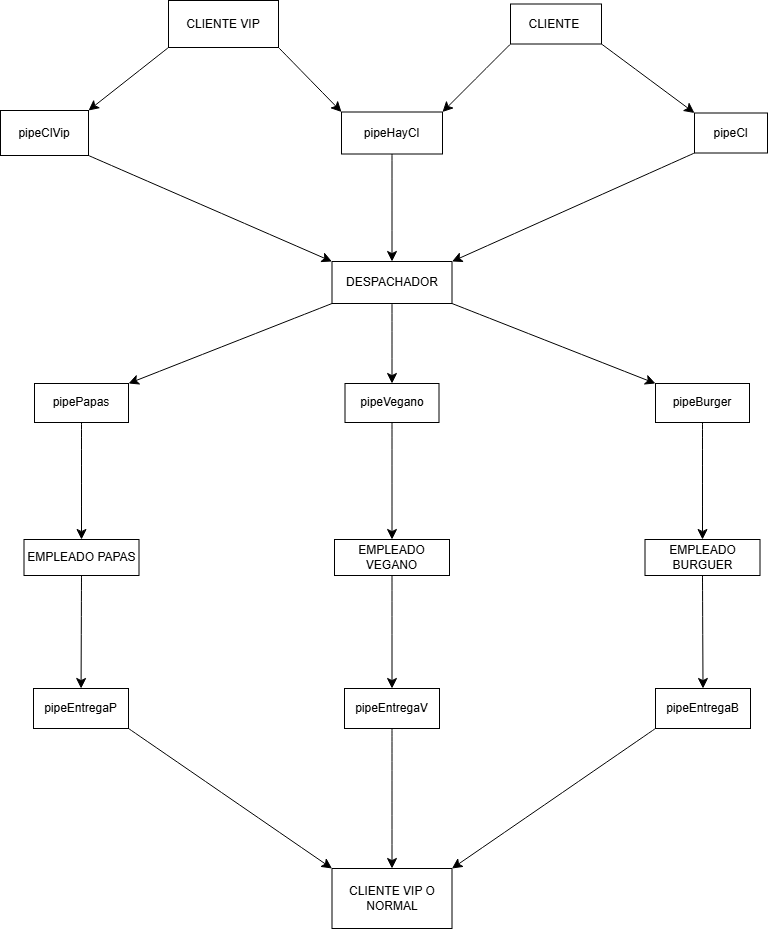

The diagram above was exported from draw.io. Its source (the exported page's mxGraphModel, read from the mxfile embedded in the PNG):
<mxGraphModel dx="2084" dy="985" grid="0" gridSize="10" guides="1" tooltips="1" connect="1" arrows="1" fold="1" page="1" pageScale="1" pageWidth="291" pageHeight="413" background="none" math="0" shadow="0">
  <root>
    <mxCell id="0" />
    <mxCell id="1" parent="0" />
    <mxCell id="sMne41jJo3AuWBKsxRWt-14" style="edgeStyle=none;curved=1;rounded=0;orthogonalLoop=1;jettySize=auto;html=1;exitX=1;exitY=1;exitDx=0;exitDy=0;entryX=0;entryY=0;entryDx=0;entryDy=0;fontSize=12;startSize=8;endSize=8;" edge="1" parent="1" source="sMne41jJo3AuWBKsxRWt-1" target="sMne41jJo3AuWBKsxRWt-5">
      <mxGeometry relative="1" as="geometry" />
    </mxCell>
    <mxCell id="sMne41jJo3AuWBKsxRWt-15" style="edgeStyle=none;curved=1;rounded=0;orthogonalLoop=1;jettySize=auto;html=1;exitX=0;exitY=1;exitDx=0;exitDy=0;entryX=1;entryY=0;entryDx=0;entryDy=0;fontSize=12;startSize=8;endSize=8;" edge="1" parent="1" source="sMne41jJo3AuWBKsxRWt-1" target="sMne41jJo3AuWBKsxRWt-4">
      <mxGeometry relative="1" as="geometry" />
    </mxCell>
    <mxCell id="sMne41jJo3AuWBKsxRWt-1" value="CLIENTE VIP" style="rounded=0;whiteSpace=wrap;html=1;" vertex="1" parent="1">
      <mxGeometry x="103" y="152" width="110" height="47" as="geometry" />
    </mxCell>
    <mxCell id="sMne41jJo3AuWBKsxRWt-12" style="edgeStyle=none;curved=1;rounded=0;orthogonalLoop=1;jettySize=auto;html=1;exitX=1;exitY=1;exitDx=0;exitDy=0;entryX=0;entryY=0;entryDx=0;entryDy=0;fontSize=12;startSize=8;endSize=8;" edge="1" parent="1" source="sMne41jJo3AuWBKsxRWt-2" target="sMne41jJo3AuWBKsxRWt-3">
      <mxGeometry relative="1" as="geometry" />
    </mxCell>
    <mxCell id="sMne41jJo3AuWBKsxRWt-13" style="edgeStyle=none;curved=1;rounded=0;orthogonalLoop=1;jettySize=auto;html=1;exitX=0;exitY=1;exitDx=0;exitDy=0;entryX=1;entryY=0;entryDx=0;entryDy=0;fontSize=12;startSize=8;endSize=8;" edge="1" parent="1" source="sMne41jJo3AuWBKsxRWt-2" target="sMne41jJo3AuWBKsxRWt-5">
      <mxGeometry relative="1" as="geometry" />
    </mxCell>
    <mxCell id="sMne41jJo3AuWBKsxRWt-2" value="CLIENTE&amp;nbsp;" style="rounded=0;whiteSpace=wrap;html=1;" vertex="1" parent="1">
      <mxGeometry x="445" y="155.5" width="91" height="40" as="geometry" />
    </mxCell>
    <mxCell id="sMne41jJo3AuWBKsxRWt-18" style="edgeStyle=none;curved=1;rounded=0;orthogonalLoop=1;jettySize=auto;html=1;exitX=0;exitY=1;exitDx=0;exitDy=0;entryX=1;entryY=0;entryDx=0;entryDy=0;fontSize=12;startSize=8;endSize=8;" edge="1" parent="1" source="sMne41jJo3AuWBKsxRWt-3" target="sMne41jJo3AuWBKsxRWt-16">
      <mxGeometry relative="1" as="geometry" />
    </mxCell>
    <mxCell id="sMne41jJo3AuWBKsxRWt-3" value="pipeCl" style="rounded=0;whiteSpace=wrap;html=1;" vertex="1" parent="1">
      <mxGeometry x="629" y="264.5" width="73" height="40" as="geometry" />
    </mxCell>
    <mxCell id="sMne41jJo3AuWBKsxRWt-19" style="edgeStyle=none;curved=1;rounded=0;orthogonalLoop=1;jettySize=auto;html=1;exitX=1;exitY=1;exitDx=0;exitDy=0;entryX=0;entryY=0;entryDx=0;entryDy=0;fontSize=12;startSize=8;endSize=8;" edge="1" parent="1" source="sMne41jJo3AuWBKsxRWt-4" target="sMne41jJo3AuWBKsxRWt-16">
      <mxGeometry relative="1" as="geometry" />
    </mxCell>
    <mxCell id="sMne41jJo3AuWBKsxRWt-4" value="pipeClVip" style="rounded=0;whiteSpace=wrap;html=1;" vertex="1" parent="1">
      <mxGeometry x="-65" y="262" width="88" height="45" as="geometry" />
    </mxCell>
    <mxCell id="sMne41jJo3AuWBKsxRWt-17" style="edgeStyle=none;curved=1;rounded=0;orthogonalLoop=1;jettySize=auto;html=1;exitX=0.5;exitY=1;exitDx=0;exitDy=0;fontSize=12;startSize=8;endSize=8;" edge="1" parent="1" source="sMne41jJo3AuWBKsxRWt-5" target="sMne41jJo3AuWBKsxRWt-16">
      <mxGeometry relative="1" as="geometry" />
    </mxCell>
    <mxCell id="sMne41jJo3AuWBKsxRWt-5" value="pipeHayCl" style="rounded=0;whiteSpace=wrap;html=1;" vertex="1" parent="1">
      <mxGeometry x="276" y="263.5" width="101" height="42" as="geometry" />
    </mxCell>
    <mxCell id="sMne41jJo3AuWBKsxRWt-34" style="edgeStyle=none;curved=1;rounded=0;orthogonalLoop=1;jettySize=auto;html=1;exitX=0.5;exitY=1;exitDx=0;exitDy=0;entryX=0.5;entryY=0;entryDx=0;entryDy=0;fontSize=12;startSize=8;endSize=8;" edge="1" parent="1" source="sMne41jJo3AuWBKsxRWt-6" target="sMne41jJo3AuWBKsxRWt-33">
      <mxGeometry relative="1" as="geometry" />
    </mxCell>
    <mxCell id="sMne41jJo3AuWBKsxRWt-6" value="pipeEntregaV" style="rounded=0;whiteSpace=wrap;html=1;" vertex="1" parent="1">
      <mxGeometry x="279" y="840" width="95" height="40" as="geometry" />
    </mxCell>
    <mxCell id="sMne41jJo3AuWBKsxRWt-35" style="edgeStyle=none;curved=1;rounded=0;orthogonalLoop=1;jettySize=auto;html=1;exitX=1;exitY=1;exitDx=0;exitDy=0;entryX=0;entryY=0;entryDx=0;entryDy=0;fontSize=12;startSize=8;endSize=8;" edge="1" parent="1" source="sMne41jJo3AuWBKsxRWt-7" target="sMne41jJo3AuWBKsxRWt-33">
      <mxGeometry relative="1" as="geometry" />
    </mxCell>
    <mxCell id="sMne41jJo3AuWBKsxRWt-7" value="pipeEntregaP" style="rounded=0;whiteSpace=wrap;html=1;" vertex="1" parent="1">
      <mxGeometry x="-32" y="840" width="95" height="40" as="geometry" />
    </mxCell>
    <mxCell id="sMne41jJo3AuWBKsxRWt-36" style="edgeStyle=none;curved=1;rounded=0;orthogonalLoop=1;jettySize=auto;html=1;exitX=0;exitY=1;exitDx=0;exitDy=0;entryX=1;entryY=0;entryDx=0;entryDy=0;fontSize=12;startSize=8;endSize=8;" edge="1" parent="1" source="sMne41jJo3AuWBKsxRWt-8" target="sMne41jJo3AuWBKsxRWt-33">
      <mxGeometry relative="1" as="geometry" />
    </mxCell>
    <mxCell id="sMne41jJo3AuWBKsxRWt-8" value="pipeEntregaB" style="rounded=0;whiteSpace=wrap;html=1;" vertex="1" parent="1">
      <mxGeometry x="590" y="840" width="95" height="40" as="geometry" />
    </mxCell>
    <mxCell id="sMne41jJo3AuWBKsxRWt-27" style="edgeStyle=none;curved=1;rounded=0;orthogonalLoop=1;jettySize=auto;html=1;exitX=0.5;exitY=1;exitDx=0;exitDy=0;entryX=0.5;entryY=0;entryDx=0;entryDy=0;fontSize=12;startSize=8;endSize=8;" edge="1" parent="1" source="sMne41jJo3AuWBKsxRWt-9" target="sMne41jJo3AuWBKsxRWt-24">
      <mxGeometry relative="1" as="geometry" />
    </mxCell>
    <mxCell id="sMne41jJo3AuWBKsxRWt-9" value="pipeBurger" style="rounded=0;whiteSpace=wrap;html=1;" vertex="1" parent="1">
      <mxGeometry x="590" y="535" width="94" height="39" as="geometry" />
    </mxCell>
    <mxCell id="sMne41jJo3AuWBKsxRWt-28" style="edgeStyle=none;curved=1;rounded=0;orthogonalLoop=1;jettySize=auto;html=1;exitX=0.5;exitY=1;exitDx=0;exitDy=0;entryX=0.5;entryY=0;entryDx=0;entryDy=0;fontSize=12;startSize=8;endSize=8;" edge="1" parent="1" source="sMne41jJo3AuWBKsxRWt-10" target="sMne41jJo3AuWBKsxRWt-23">
      <mxGeometry relative="1" as="geometry" />
    </mxCell>
    <mxCell id="sMne41jJo3AuWBKsxRWt-10" value="pipePapas" style="rounded=0;whiteSpace=wrap;html=1;" vertex="1" parent="1">
      <mxGeometry x="-31" y="535" width="94" height="39" as="geometry" />
    </mxCell>
    <mxCell id="sMne41jJo3AuWBKsxRWt-26" style="edgeStyle=none;curved=1;rounded=0;orthogonalLoop=1;jettySize=auto;html=1;exitX=0.5;exitY=1;exitDx=0;exitDy=0;entryX=0.5;entryY=0;entryDx=0;entryDy=0;fontSize=12;startSize=8;endSize=8;" edge="1" parent="1" source="sMne41jJo3AuWBKsxRWt-11" target="sMne41jJo3AuWBKsxRWt-25">
      <mxGeometry relative="1" as="geometry" />
    </mxCell>
    <mxCell id="sMne41jJo3AuWBKsxRWt-11" value="pipeVegano" style="rounded=0;whiteSpace=wrap;html=1;" vertex="1" parent="1">
      <mxGeometry x="279.5" y="535" width="94" height="39" as="geometry" />
    </mxCell>
    <mxCell id="sMne41jJo3AuWBKsxRWt-20" style="edgeStyle=none;curved=1;rounded=0;orthogonalLoop=1;jettySize=auto;html=1;exitX=0;exitY=1;exitDx=0;exitDy=0;entryX=1;entryY=0;entryDx=0;entryDy=0;fontSize=12;startSize=8;endSize=8;" edge="1" parent="1" source="sMne41jJo3AuWBKsxRWt-16" target="sMne41jJo3AuWBKsxRWt-10">
      <mxGeometry relative="1" as="geometry" />
    </mxCell>
    <mxCell id="sMne41jJo3AuWBKsxRWt-21" style="edgeStyle=none;curved=1;rounded=0;orthogonalLoop=1;jettySize=auto;html=1;exitX=0.5;exitY=1;exitDx=0;exitDy=0;fontSize=12;startSize=8;endSize=8;" edge="1" parent="1" source="sMne41jJo3AuWBKsxRWt-16" target="sMne41jJo3AuWBKsxRWt-11">
      <mxGeometry relative="1" as="geometry" />
    </mxCell>
    <mxCell id="sMne41jJo3AuWBKsxRWt-22" style="edgeStyle=none;curved=1;rounded=0;orthogonalLoop=1;jettySize=auto;html=1;exitX=1;exitY=1;exitDx=0;exitDy=0;entryX=0;entryY=0;entryDx=0;entryDy=0;fontSize=12;startSize=8;endSize=8;" edge="1" parent="1" source="sMne41jJo3AuWBKsxRWt-16" target="sMne41jJo3AuWBKsxRWt-9">
      <mxGeometry relative="1" as="geometry" />
    </mxCell>
    <mxCell id="sMne41jJo3AuWBKsxRWt-16" value="DESPACHADOR" style="rounded=0;whiteSpace=wrap;html=1;" vertex="1" parent="1">
      <mxGeometry x="266.5" y="413" width="120" height="42" as="geometry" />
    </mxCell>
    <mxCell id="sMne41jJo3AuWBKsxRWt-31" style="edgeStyle=none;curved=1;rounded=0;orthogonalLoop=1;jettySize=auto;html=1;exitX=0.5;exitY=1;exitDx=0;exitDy=0;fontSize=12;startSize=8;endSize=8;" edge="1" parent="1" source="sMne41jJo3AuWBKsxRWt-23" target="sMne41jJo3AuWBKsxRWt-7">
      <mxGeometry relative="1" as="geometry" />
    </mxCell>
    <mxCell id="sMne41jJo3AuWBKsxRWt-23" value="EMPLEADO PAPAS" style="rounded=0;whiteSpace=wrap;html=1;" vertex="1" parent="1">
      <mxGeometry x="-41.5" y="691" width="115" height="36" as="geometry" />
    </mxCell>
    <mxCell id="sMne41jJo3AuWBKsxRWt-29" style="edgeStyle=none;curved=1;rounded=0;orthogonalLoop=1;jettySize=auto;html=1;exitX=0.5;exitY=1;exitDx=0;exitDy=0;entryX=0.5;entryY=0;entryDx=0;entryDy=0;fontSize=12;startSize=8;endSize=8;" edge="1" parent="1" source="sMne41jJo3AuWBKsxRWt-24" target="sMne41jJo3AuWBKsxRWt-8">
      <mxGeometry relative="1" as="geometry" />
    </mxCell>
    <mxCell id="sMne41jJo3AuWBKsxRWt-24" value="EMPLEADO BURGUER" style="rounded=0;whiteSpace=wrap;html=1;" vertex="1" parent="1">
      <mxGeometry x="579.5" y="691" width="115" height="36" as="geometry" />
    </mxCell>
    <mxCell id="sMne41jJo3AuWBKsxRWt-32" style="edgeStyle=none;curved=1;rounded=0;orthogonalLoop=1;jettySize=auto;html=1;exitX=0.5;exitY=1;exitDx=0;exitDy=0;entryX=0.5;entryY=0;entryDx=0;entryDy=0;fontSize=12;startSize=8;endSize=8;" edge="1" parent="1" source="sMne41jJo3AuWBKsxRWt-25" target="sMne41jJo3AuWBKsxRWt-6">
      <mxGeometry relative="1" as="geometry" />
    </mxCell>
    <mxCell id="sMne41jJo3AuWBKsxRWt-25" value="EMPLEADO VEGANO" style="rounded=0;whiteSpace=wrap;html=1;" vertex="1" parent="1">
      <mxGeometry x="269" y="691" width="115" height="36" as="geometry" />
    </mxCell>
    <mxCell id="sMne41jJo3AuWBKsxRWt-33" value="CLIENTE VIP O NORMAL" style="rounded=0;whiteSpace=wrap;html=1;" vertex="1" parent="1">
      <mxGeometry x="266.5" y="1020" width="120" height="60" as="geometry" />
    </mxCell>
  </root>
</mxGraphModel>